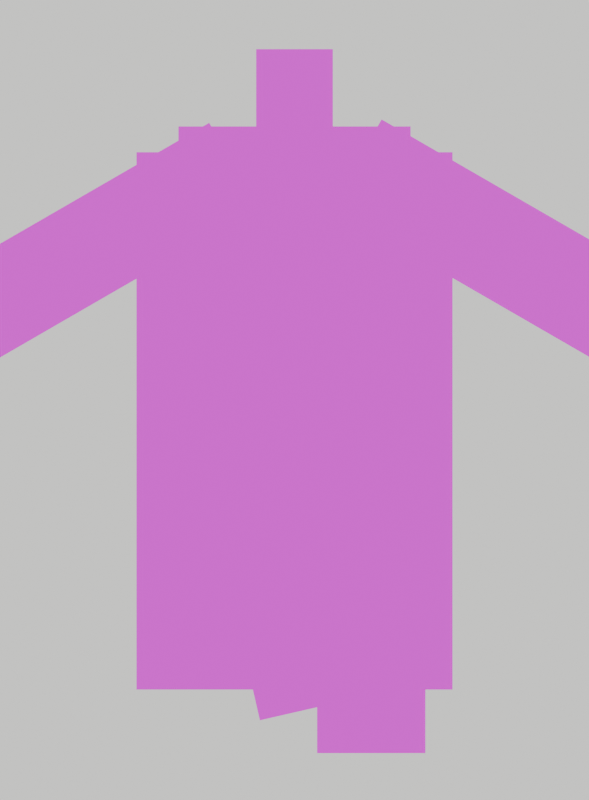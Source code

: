 # Source: cape_jones_toon_blender523_FIXED.blend  (saved by Blender 5.2.45; exported with 4.5.12 LTS)
import bpy
from mathutils import Matrix  # noqa: F401  (used for matrix-valued properties, if any)

bpy.ops.wm.read_factory_settings(use_empty=True)
scene = bpy.context.scene
scene.name = 'Scene'

# ---- collections
col_collection = bpy.data.collections.new('Collection'); scene.collection.children.link(col_collection)

# ---- images (referenced by path relative to the original .blend; pixels are not part of the script)
import os
ASSET_DIR = os.environ.get("B2B_ASSET_DIR", "")  # directory of the original .blend (textures are referenced by path, not embedded)
HERE = os.path.dirname(os.path.abspath(__file__))  # packed textures are extracted next to this script under _unpacked/

def load_image(name, relpath, width, height, colorspace="sRGB"):
    """Load a texture the original file referenced (path relative to the .blend, or extracted next to this script)."""
    p = next((c for c in (os.path.join(HERE, relpath), os.path.join(ASSET_DIR, relpath)) if relpath and os.path.exists(c)), "")
    if p:
        img = bpy.data.images.load(p, check_existing=True)
        img.name = name
    else:  # same state as the original file: an image datablock whose file is absent (Cycles renders it pink)
        img = bpy.data.images.new(name, width, height)
        img.source = "FILE"
        img.filepath = "//" + (relpath or name)
    img.colorspace_settings.name = colorspace
    return img
img_cape_back_main_png = load_image('Cape_Back_Main.png', 'Cape_Back_Main.png', 1024, 1024, 'sRGB')
img_leg_front_png = load_image('Leg_Front.png', 'Leg_Front.png', 1024, 1024, 'sRGB')
img_leg_back_png = load_image('Leg_Back.png', 'Leg_Back.png', 1024, 1024, 'sRGB')
img_arm_front_png = load_image('Arm_Front.png', 'Arm_Front.png', 1024, 1024, 'sRGB')
img_arm_back_png = load_image('Arm_Back.png', 'Arm_Back.png', 1024, 1024, 'sRGB')
img_pelvis_png = load_image('Pelvis.png', 'Pelvis.png', 1024, 1024, 'sRGB')
img_cape_collar_png = load_image('Cape_Collar.png', 'Cape_Collar.png', 1024, 1024, 'sRGB')
img_torso_chest_png = load_image('Torso_Chest.png', 'Torso_Chest.png', 1024, 1024, 'sRGB')
img_belt_overlay_png = load_image('Belt_Overlay.png', 'Belt_Overlay.png', 1024, 1024, 'sRGB')
img_neck_png = load_image('Neck.png', 'Neck.png', 1024, 1024, 'sRGB')
img_head_front_png = load_image('Head_Front.png', 'Head_Front.png', 1024, 1024, 'sRGB')

# ---- materials (node trees are filled in below, after node groups)
mat_mat_cape_back_main_png = bpy.data.materials.new('Mat-Cape_Back_Main.png')
mat_mat_cape_back_main_png.surface_render_method = 'BLENDED'
mat_mat_cape_back_main_png.blend_method = 'BLEND'
mat_mat_leg_front_png = bpy.data.materials.new('Mat-Leg_Front.png')
mat_mat_leg_front_png.surface_render_method = 'BLENDED'
mat_mat_leg_front_png.blend_method = 'BLEND'
mat_mat_leg_back_png = bpy.data.materials.new('Mat-Leg_Back.png')
mat_mat_leg_back_png.surface_render_method = 'BLENDED'
mat_mat_leg_back_png.blend_method = 'BLEND'
mat_mat_arm_front_png = bpy.data.materials.new('Mat-Arm_Front.png')
mat_mat_arm_front_png.surface_render_method = 'BLENDED'
mat_mat_arm_front_png.blend_method = 'BLEND'
mat_mat_arm_back_png = bpy.data.materials.new('Mat-Arm_Back.png')
mat_mat_arm_back_png.surface_render_method = 'BLENDED'
mat_mat_arm_back_png.blend_method = 'BLEND'
mat_mat_pelvis_png = bpy.data.materials.new('Mat-Pelvis.png')
mat_mat_pelvis_png.surface_render_method = 'BLENDED'
mat_mat_pelvis_png.blend_method = 'BLEND'
mat_mat_cape_collar_png = bpy.data.materials.new('Mat-Cape_Collar.png')
mat_mat_cape_collar_png.surface_render_method = 'BLENDED'
mat_mat_cape_collar_png.blend_method = 'BLEND'
mat_mat_torso_chest_png = bpy.data.materials.new('Mat-Torso_Chest.png')
mat_mat_torso_chest_png.surface_render_method = 'BLENDED'
mat_mat_torso_chest_png.blend_method = 'BLEND'
mat_mat_belt_overlay_png = bpy.data.materials.new('Mat-Belt_Overlay.png')
mat_mat_belt_overlay_png.surface_render_method = 'BLENDED'
mat_mat_belt_overlay_png.blend_method = 'BLEND'
mat_mat_neck_png = bpy.data.materials.new('Mat-Neck.png')
mat_mat_neck_png.surface_render_method = 'BLENDED'
mat_mat_neck_png.blend_method = 'BLEND'
mat_mat_head_front_png = bpy.data.materials.new('Mat-Head_Front.png')
mat_mat_head_front_png.surface_render_method = 'BLENDED'
mat_mat_head_front_png.blend_method = 'BLEND'

# ---- material node trees
mat_mat_cape_back_main_png.use_nodes = True; mat_mat_cape_back_main_png.node_tree.nodes.clear()
_N = mat_mat_cape_back_main_png.node_tree.nodes; _L = mat_mat_cape_back_main_png.node_tree.links
n0 = _N.new('ShaderNodeTexImage'); n0.name = 'Image Texture'; n0.location = (0, 0)
n0.image = img_cape_back_main_png
n0.interpolation = 'Closest'
n1 = _N.new('ShaderNodeBsdfTransparent'); n1.name = 'Transparent BSDF'; n1.location = (0, 0)
n2 = _N.new('ShaderNodeEmission'); n2.name = 'Emission'; n2.location = (0, 0)
n3 = _N.new('ShaderNodeMixShader'); n3.name = 'Mix Shader'; n3.location = (0, 0)
n4 = _N.new('ShaderNodeOutputMaterial'); n4.name = 'Material Output'; n4.location = (0, 0)
_L.new(n0.outputs[0], n2.inputs[0])
_L.new(n0.outputs[1], n3.inputs[0])
_L.new(n1.outputs[0], n3.inputs[1])
_L.new(n2.outputs[0], n3.inputs[2])
_L.new(n3.outputs[0], n4.inputs[0])
n4.is_active_output = True
mat_mat_leg_front_png.use_nodes = True; mat_mat_leg_front_png.node_tree.nodes.clear()
_N = mat_mat_leg_front_png.node_tree.nodes; _L = mat_mat_leg_front_png.node_tree.links
n0 = _N.new('ShaderNodeTexImage'); n0.name = 'Image Texture'; n0.location = (0, 0)
n0.image = img_leg_front_png
n0.interpolation = 'Closest'
n1 = _N.new('ShaderNodeBsdfTransparent'); n1.name = 'Transparent BSDF'; n1.location = (0, 0)
n2 = _N.new('ShaderNodeEmission'); n2.name = 'Emission'; n2.location = (0, 0)
n3 = _N.new('ShaderNodeMixShader'); n3.name = 'Mix Shader'; n3.location = (0, 0)
n4 = _N.new('ShaderNodeOutputMaterial'); n4.name = 'Material Output'; n4.location = (0, 0)
_L.new(n0.outputs[0], n2.inputs[0])
_L.new(n0.outputs[1], n3.inputs[0])
_L.new(n1.outputs[0], n3.inputs[1])
_L.new(n2.outputs[0], n3.inputs[2])
_L.new(n3.outputs[0], n4.inputs[0])
n4.is_active_output = True
mat_mat_leg_back_png.use_nodes = True; mat_mat_leg_back_png.node_tree.nodes.clear()
_N = mat_mat_leg_back_png.node_tree.nodes; _L = mat_mat_leg_back_png.node_tree.links
n0 = _N.new('ShaderNodeTexImage'); n0.name = 'Image Texture'; n0.location = (0, 0)
n0.image = img_leg_back_png
n0.interpolation = 'Closest'
n1 = _N.new('ShaderNodeBsdfTransparent'); n1.name = 'Transparent BSDF'; n1.location = (0, 0)
n2 = _N.new('ShaderNodeEmission'); n2.name = 'Emission'; n2.location = (0, 0)
n3 = _N.new('ShaderNodeMixShader'); n3.name = 'Mix Shader'; n3.location = (0, 0)
n4 = _N.new('ShaderNodeOutputMaterial'); n4.name = 'Material Output'; n4.location = (0, 0)
_L.new(n0.outputs[0], n2.inputs[0])
_L.new(n0.outputs[1], n3.inputs[0])
_L.new(n1.outputs[0], n3.inputs[1])
_L.new(n2.outputs[0], n3.inputs[2])
_L.new(n3.outputs[0], n4.inputs[0])
n4.is_active_output = True
mat_mat_arm_front_png.use_nodes = True; mat_mat_arm_front_png.node_tree.nodes.clear()
_N = mat_mat_arm_front_png.node_tree.nodes; _L = mat_mat_arm_front_png.node_tree.links
n0 = _N.new('ShaderNodeTexImage'); n0.name = 'Image Texture'; n0.location = (0, 0)
n0.image = img_arm_front_png
n0.interpolation = 'Closest'
n1 = _N.new('ShaderNodeBsdfTransparent'); n1.name = 'Transparent BSDF'; n1.location = (0, 0)
n2 = _N.new('ShaderNodeEmission'); n2.name = 'Emission'; n2.location = (0, 0)
n3 = _N.new('ShaderNodeMixShader'); n3.name = 'Mix Shader'; n3.location = (0, 0)
n4 = _N.new('ShaderNodeOutputMaterial'); n4.name = 'Material Output'; n4.location = (0, 0)
_L.new(n0.outputs[0], n2.inputs[0])
_L.new(n0.outputs[1], n3.inputs[0])
_L.new(n1.outputs[0], n3.inputs[1])
_L.new(n2.outputs[0], n3.inputs[2])
_L.new(n3.outputs[0], n4.inputs[0])
n4.is_active_output = True
mat_mat_arm_back_png.use_nodes = True; mat_mat_arm_back_png.node_tree.nodes.clear()
_N = mat_mat_arm_back_png.node_tree.nodes; _L = mat_mat_arm_back_png.node_tree.links
n0 = _N.new('ShaderNodeTexImage'); n0.name = 'Image Texture'; n0.location = (0, 0)
n0.image = img_arm_back_png
n0.interpolation = 'Closest'
n1 = _N.new('ShaderNodeBsdfTransparent'); n1.name = 'Transparent BSDF'; n1.location = (0, 0)
n2 = _N.new('ShaderNodeEmission'); n2.name = 'Emission'; n2.location = (0, 0)
n3 = _N.new('ShaderNodeMixShader'); n3.name = 'Mix Shader'; n3.location = (0, 0)
n4 = _N.new('ShaderNodeOutputMaterial'); n4.name = 'Material Output'; n4.location = (0, 0)
_L.new(n0.outputs[0], n2.inputs[0])
_L.new(n0.outputs[1], n3.inputs[0])
_L.new(n1.outputs[0], n3.inputs[1])
_L.new(n2.outputs[0], n3.inputs[2])
_L.new(n3.outputs[0], n4.inputs[0])
n4.is_active_output = True
mat_mat_pelvis_png.use_nodes = True; mat_mat_pelvis_png.node_tree.nodes.clear()
_N = mat_mat_pelvis_png.node_tree.nodes; _L = mat_mat_pelvis_png.node_tree.links
n0 = _N.new('ShaderNodeTexImage'); n0.name = 'Image Texture'; n0.location = (0, 0)
n0.image = img_pelvis_png
n0.interpolation = 'Closest'
n1 = _N.new('ShaderNodeBsdfTransparent'); n1.name = 'Transparent BSDF'; n1.location = (0, 0)
n2 = _N.new('ShaderNodeEmission'); n2.name = 'Emission'; n2.location = (0, 0)
n3 = _N.new('ShaderNodeMixShader'); n3.name = 'Mix Shader'; n3.location = (0, 0)
n4 = _N.new('ShaderNodeOutputMaterial'); n4.name = 'Material Output'; n4.location = (0, 0)
_L.new(n0.outputs[0], n2.inputs[0])
_L.new(n0.outputs[1], n3.inputs[0])
_L.new(n1.outputs[0], n3.inputs[1])
_L.new(n2.outputs[0], n3.inputs[2])
_L.new(n3.outputs[0], n4.inputs[0])
n4.is_active_output = True
mat_mat_cape_collar_png.use_nodes = True; mat_mat_cape_collar_png.node_tree.nodes.clear()
_N = mat_mat_cape_collar_png.node_tree.nodes; _L = mat_mat_cape_collar_png.node_tree.links
n0 = _N.new('ShaderNodeTexImage'); n0.name = 'Image Texture'; n0.location = (0, 0)
n0.image = img_cape_collar_png
n0.interpolation = 'Closest'
n1 = _N.new('ShaderNodeBsdfTransparent'); n1.name = 'Transparent BSDF'; n1.location = (0, 0)
n2 = _N.new('ShaderNodeEmission'); n2.name = 'Emission'; n2.location = (0, 0)
n3 = _N.new('ShaderNodeMixShader'); n3.name = 'Mix Shader'; n3.location = (0, 0)
n4 = _N.new('ShaderNodeOutputMaterial'); n4.name = 'Material Output'; n4.location = (0, 0)
_L.new(n0.outputs[0], n2.inputs[0])
_L.new(n0.outputs[1], n3.inputs[0])
_L.new(n1.outputs[0], n3.inputs[1])
_L.new(n2.outputs[0], n3.inputs[2])
_L.new(n3.outputs[0], n4.inputs[0])
n4.is_active_output = True
mat_mat_torso_chest_png.use_nodes = True; mat_mat_torso_chest_png.node_tree.nodes.clear()
_N = mat_mat_torso_chest_png.node_tree.nodes; _L = mat_mat_torso_chest_png.node_tree.links
n0 = _N.new('ShaderNodeTexImage'); n0.name = 'Image Texture'; n0.location = (0, 0)
n0.image = img_torso_chest_png
n0.interpolation = 'Closest'
n1 = _N.new('ShaderNodeBsdfTransparent'); n1.name = 'Transparent BSDF'; n1.location = (0, 0)
n2 = _N.new('ShaderNodeEmission'); n2.name = 'Emission'; n2.location = (0, 0)
n3 = _N.new('ShaderNodeMixShader'); n3.name = 'Mix Shader'; n3.location = (0, 0)
n4 = _N.new('ShaderNodeOutputMaterial'); n4.name = 'Material Output'; n4.location = (0, 0)
_L.new(n0.outputs[0], n2.inputs[0])
_L.new(n0.outputs[1], n3.inputs[0])
_L.new(n1.outputs[0], n3.inputs[1])
_L.new(n2.outputs[0], n3.inputs[2])
_L.new(n3.outputs[0], n4.inputs[0])
n4.is_active_output = True
mat_mat_belt_overlay_png.use_nodes = True; mat_mat_belt_overlay_png.node_tree.nodes.clear()
_N = mat_mat_belt_overlay_png.node_tree.nodes; _L = mat_mat_belt_overlay_png.node_tree.links
n0 = _N.new('ShaderNodeTexImage'); n0.name = 'Image Texture'; n0.location = (0, 0)
n0.image = img_belt_overlay_png
n0.interpolation = 'Closest'
n1 = _N.new('ShaderNodeBsdfTransparent'); n1.name = 'Transparent BSDF'; n1.location = (0, 0)
n2 = _N.new('ShaderNodeEmission'); n2.name = 'Emission'; n2.location = (0, 0)
n3 = _N.new('ShaderNodeMixShader'); n3.name = 'Mix Shader'; n3.location = (0, 0)
n4 = _N.new('ShaderNodeOutputMaterial'); n4.name = 'Material Output'; n4.location = (0, 0)
_L.new(n0.outputs[0], n2.inputs[0])
_L.new(n0.outputs[1], n3.inputs[0])
_L.new(n1.outputs[0], n3.inputs[1])
_L.new(n2.outputs[0], n3.inputs[2])
_L.new(n3.outputs[0], n4.inputs[0])
n4.is_active_output = True
mat_mat_neck_png.use_nodes = True; mat_mat_neck_png.node_tree.nodes.clear()
_N = mat_mat_neck_png.node_tree.nodes; _L = mat_mat_neck_png.node_tree.links
n0 = _N.new('ShaderNodeTexImage'); n0.name = 'Image Texture'; n0.location = (0, 0)
n0.image = img_neck_png
n0.interpolation = 'Closest'
n1 = _N.new('ShaderNodeBsdfTransparent'); n1.name = 'Transparent BSDF'; n1.location = (0, 0)
n2 = _N.new('ShaderNodeEmission'); n2.name = 'Emission'; n2.location = (0, 0)
n3 = _N.new('ShaderNodeMixShader'); n3.name = 'Mix Shader'; n3.location = (0, 0)
n4 = _N.new('ShaderNodeOutputMaterial'); n4.name = 'Material Output'; n4.location = (0, 0)
_L.new(n0.outputs[0], n2.inputs[0])
_L.new(n0.outputs[1], n3.inputs[0])
_L.new(n1.outputs[0], n3.inputs[1])
_L.new(n2.outputs[0], n3.inputs[2])
_L.new(n3.outputs[0], n4.inputs[0])
n4.is_active_output = True
mat_mat_head_front_png.use_nodes = True; mat_mat_head_front_png.node_tree.nodes.clear()
_N = mat_mat_head_front_png.node_tree.nodes; _L = mat_mat_head_front_png.node_tree.links
n0 = _N.new('ShaderNodeTexImage'); n0.name = 'Image Texture'; n0.location = (0, 0)
n0.image = img_head_front_png
n0.interpolation = 'Closest'
n1 = _N.new('ShaderNodeBsdfTransparent'); n1.name = 'Transparent BSDF'; n1.location = (0, 0)
n2 = _N.new('ShaderNodeEmission'); n2.name = 'Emission'; n2.location = (0, 0)
n3 = _N.new('ShaderNodeMixShader'); n3.name = 'Mix Shader'; n3.location = (0, 0)
n4 = _N.new('ShaderNodeOutputMaterial'); n4.name = 'Material Output'; n4.location = (0, 0)
_L.new(n0.outputs[0], n2.inputs[0])
_L.new(n0.outputs[1], n3.inputs[0])
_L.new(n1.outputs[0], n3.inputs[1])
_L.new(n2.outputs[0], n3.inputs[2])
_L.new(n3.outputs[0], n4.inputs[0])
n4.is_active_output = True

# ---- world
world_world_001 = bpy.data.worlds.new('World.001'); scene.world = world_world_001
world_world_001.use_nodes = True; world_world_001.node_tree.nodes.clear()
_N = world_world_001.node_tree.nodes; _L = world_world_001.node_tree.links
n0 = _N.new('ShaderNodeBackground'); n0.name = 'Background'; n0.location = (-200, 100)
n0.inputs[0].default_value = (0.93, 0.93, 0.9, 1.0)
n1 = _N.new('ShaderNodeOutputWorld'); n1.name = 'World Output'; n1.location = (200, 100)
_L.new(n0.outputs[0], n1.inputs[0])
n1.is_active_output = True

# ---- cameras
cam_camera = bpy.data.cameras.new('Camera')
cam_camera.type = 'ORTHO'
cam_camera.sensor_fit = 'VERTICAL'
cam_camera.ortho_scale = 6.2

# ---- meshes
me_plane = bpy.data.meshes.new('Plane')
me_plane.from_pydata([(-0.5, -0.5, 0.0), (0.5, -0.5, 0.0), (-0.5, 0.5, 0.0), (0.5, 0.5, 0.0)], [], [(0, 1, 3, 2)])
_uv = me_plane.uv_layers.new(name='UVMap')
_uv.uv.foreach_set('vector', [0.0, 0.0, 1.0, 0.0, 1.0, 1.0, 0.0, 1.0])
me_plane.materials.append(mat_mat_cape_back_main_png)
me_plane.update()
me_plane_001 = bpy.data.meshes.new('Plane.001')
me_plane_001.from_pydata([(-0.5, -0.5, 0.0), (0.5, -0.5, 0.0), (-0.5, 0.5, 0.0), (0.5, 0.5, 0.0)], [], [(0, 1, 3, 2)])
_uv = me_plane_001.uv_layers.new(name='UVMap')
_uv.uv.foreach_set('vector', [0.0, 0.0, 1.0, 0.0, 1.0, 1.0, 0.0, 1.0])
me_plane_001.materials.append(mat_mat_leg_front_png)
me_plane_001.update()
me_plane_002 = bpy.data.meshes.new('Plane.002')
me_plane_002.from_pydata([(-0.5, -0.5, 0.0), (0.5, -0.5, 0.0), (-0.5, 0.5, 0.0), (0.5, 0.5, 0.0)], [], [(0, 1, 3, 2)])
_uv = me_plane_002.uv_layers.new(name='UVMap')
_uv.uv.foreach_set('vector', [0.0, 0.0, 1.0, 0.0, 1.0, 1.0, 0.0, 1.0])
me_plane_002.materials.append(mat_mat_leg_back_png)
me_plane_002.update()
me_plane_003 = bpy.data.meshes.new('Plane.003')
me_plane_003.from_pydata([(-0.5, -0.5, 0.0), (0.5, -0.5, 0.0), (-0.5, 0.5, 0.0), (0.5, 0.5, 0.0)], [], [(0, 1, 3, 2)])
_uv = me_plane_003.uv_layers.new(name='UVMap')
_uv.uv.foreach_set('vector', [0.0, 0.0, 1.0, 0.0, 1.0, 1.0, 0.0, 1.0])
me_plane_003.materials.append(mat_mat_arm_front_png)
me_plane_003.update()
me_plane_004 = bpy.data.meshes.new('Plane.004')
me_plane_004.from_pydata([(-0.5, -0.5, 0.0), (0.5, -0.5, 0.0), (-0.5, 0.5, 0.0), (0.5, 0.5, 0.0)], [], [(0, 1, 3, 2)])
_uv = me_plane_004.uv_layers.new(name='UVMap')
_uv.uv.foreach_set('vector', [0.0, 0.0, 1.0, 0.0, 1.0, 1.0, 0.0, 1.0])
me_plane_004.materials.append(mat_mat_arm_back_png)
me_plane_004.update()
me_plane_005 = bpy.data.meshes.new('Plane.005')
me_plane_005.from_pydata([(-0.5, -0.5, 0.0), (0.5, -0.5, 0.0), (-0.5, 0.5, 0.0), (0.5, 0.5, 0.0)], [], [(0, 1, 3, 2)])
_uv = me_plane_005.uv_layers.new(name='UVMap')
_uv.uv.foreach_set('vector', [0.0, 0.0, 1.0, 0.0, 1.0, 1.0, 0.0, 1.0])
me_plane_005.materials.append(mat_mat_pelvis_png)
me_plane_005.update()
me_plane_006 = bpy.data.meshes.new('Plane.006')
me_plane_006.from_pydata([(-0.5, -0.5, 0.0), (0.5, -0.5, 0.0), (-0.5, 0.5, 0.0), (0.5, 0.5, 0.0)], [], [(0, 1, 3, 2)])
_uv = me_plane_006.uv_layers.new(name='UVMap')
_uv.uv.foreach_set('vector', [0.0, 0.0, 1.0, 0.0, 1.0, 1.0, 0.0, 1.0])
me_plane_006.materials.append(mat_mat_cape_collar_png)
me_plane_006.update()
me_plane_007 = bpy.data.meshes.new('Plane.007')
me_plane_007.from_pydata([(-0.5, -0.5, 0.0), (0.5, -0.5, 0.0), (-0.5, 0.5, 0.0), (0.5, 0.5, 0.0)], [], [(0, 1, 3, 2)])
_uv = me_plane_007.uv_layers.new(name='UVMap')
_uv.uv.foreach_set('vector', [0.0, 0.0, 1.0, 0.0, 1.0, 1.0, 0.0, 1.0])
me_plane_007.materials.append(mat_mat_torso_chest_png)
me_plane_007.update()
me_plane_008 = bpy.data.meshes.new('Plane.008')
me_plane_008.from_pydata([(-0.5, -0.5, 0.0), (0.5, -0.5, 0.0), (-0.5, 0.5, 0.0), (0.5, 0.5, 0.0)], [], [(0, 1, 3, 2)])
_uv = me_plane_008.uv_layers.new(name='UVMap')
_uv.uv.foreach_set('vector', [0.0, 0.0, 1.0, 0.0, 1.0, 1.0, 0.0, 1.0])
me_plane_008.materials.append(mat_mat_belt_overlay_png)
me_plane_008.update()
me_plane_009 = bpy.data.meshes.new('Plane.009')
me_plane_009.from_pydata([(-0.5, -0.5, 0.0), (0.5, -0.5, 0.0), (-0.5, 0.5, 0.0), (0.5, 0.5, 0.0)], [], [(0, 1, 3, 2)])
_uv = me_plane_009.uv_layers.new(name='UVMap')
_uv.uv.foreach_set('vector', [0.0, 0.0, 1.0, 0.0, 1.0, 1.0, 0.0, 1.0])
me_plane_009.materials.append(mat_mat_neck_png)
me_plane_009.update()
me_plane_010 = bpy.data.meshes.new('Plane.010')
me_plane_010.from_pydata([(-0.5, -0.5, 0.0), (0.5, -0.5, 0.0), (-0.5, 0.5, 0.0), (0.5, 0.5, 0.0)], [], [(0, 1, 3, 2)])
_uv = me_plane_010.uv_layers.new(name='UVMap')
_uv.uv.foreach_set('vector', [0.0, 0.0, 1.0, 0.0, 1.0, 1.0, 0.0, 1.0])
me_plane_010.materials.append(mat_mat_head_front_png)
me_plane_010.update()

# ---- objects
ob_camera = bpy.data.objects.new('Camera', cam_camera)
ob_root = bpy.data.objects.new('Root', None)
ob_pelvis_p = bpy.data.objects.new('Pelvis-P', None)
ob_torso_p = bpy.data.objects.new('Torso-P', None)
ob_neck_p = bpy.data.objects.new('Neck-P', None)
ob_head_p = bpy.data.objects.new('Head-P', None)
ob_cape_p = bpy.data.objects.new('Cape-P', None)
ob_capecollar_p = bpy.data.objects.new('CapeCollar-P', None)
ob_arm1_upper_p = bpy.data.objects.new('Arm1-Upper-P', None)
ob_arm1_forearm_p = bpy.data.objects.new('Arm1-Forearm-P', None)
ob_arm1_hand_p = bpy.data.objects.new('Arm1-Hand-P', None)
ob_arm2_upper_p = bpy.data.objects.new('Arm2-Upper-P', None)
ob_arm2_forearm_p = bpy.data.objects.new('Arm2-Forearm-P', None)
ob_arm2_hand_p = bpy.data.objects.new('Arm2-Hand-P', None)
ob_leg1_thigh_p = bpy.data.objects.new('Leg1-Thigh-P', None)
ob_leg1_knee_p = bpy.data.objects.new('Leg1-Knee-P', None)
ob_leg2_thigh_p = bpy.data.objects.new('Leg2-Thigh-P', None)
ob_leg2_knee_p = bpy.data.objects.new('Leg2-Knee-P', None)
ob_draw_cape_back_main_png = bpy.data.objects.new('Draw-Cape_Back_Main.png', me_plane)
ob_draw_leg_front_png = bpy.data.objects.new('Draw-Leg_Front.png', me_plane_001)
ob_draw_leg_back_png = bpy.data.objects.new('Draw-Leg_Back.png', me_plane_002)
ob_draw_arm_front_png = bpy.data.objects.new('Draw-Arm_Front.png', me_plane_003)
ob_draw_arm_back_png = bpy.data.objects.new('Draw-Arm_Back.png', me_plane_004)
ob_draw_pelvis_png = bpy.data.objects.new('Draw-Pelvis.png', me_plane_005)
ob_draw_cape_collar_png = bpy.data.objects.new('Draw-Cape_Collar.png', me_plane_006)
ob_draw_torso_chest_png = bpy.data.objects.new('Draw-Torso_Chest.png', me_plane_007)
ob_draw_belt_overlay_png = bpy.data.objects.new('Draw-Belt_Overlay.png', me_plane_008)
ob_draw_neck_png = bpy.data.objects.new('Draw-Neck.png', me_plane_009)
ob_draw_head_front_png = bpy.data.objects.new('Draw-Head_Front.png', me_plane_010)

# ---- transforms, parenting, visibility, modifiers, constraints
ob_camera.location = (0.0, 1.03, 10.0)
ob_root.location = (0.0, 1.275, 0.0)
ob_root.empty_display_size = 0.12
ob_pelvis_p.parent = ob_root
ob_pelvis_p.location = (0.0, 0.0, 0.0)
ob_pelvis_p.empty_display_size = 0.12
ob_torso_p.parent = ob_pelvis_p
ob_torso_p.location = (0.0, 0.13, 0.0)
ob_torso_p.empty_display_size = 0.12
ob_neck_p.parent = ob_torso_p
ob_neck_p.location = (0.0, 1.577, 0.0)
ob_neck_p.empty_display_size = 0.12
ob_head_p.parent = ob_neck_p
ob_head_p.location = (0.0, -0.0925, 0.0)
ob_head_p.empty_display_size = 0.12
ob_cape_p.parent = ob_torso_p
ob_cape_p.location = (0.0, 1.462, 0.0)
ob_cape_p.empty_display_size = 0.12
ob_capecollar_p.parent = ob_torso_p
ob_capecollar_p.location = (0.0, 1.283, 0.0)
ob_capecollar_p.empty_display_size = 0.12
ob_arm1_upper_p.parent = ob_torso_p
ob_arm1_upper_p.location = (-0.6, 1.37, 0.0)
ob_arm1_upper_p.rotation_euler = (0.0, 0.0, -1.047)
ob_arm1_upper_p.empty_display_size = 0.12
ob_arm1_forearm_p.parent = ob_arm1_upper_p
ob_arm1_forearm_p.location = (-0.08, -0.96, 0.0)
ob_arm1_forearm_p.rotation_euler = (0.0, 0.0, -0.3491)
ob_arm1_forearm_p.empty_display_size = 0.12
ob_arm1_hand_p.parent = ob_arm1_forearm_p
ob_arm1_hand_p.location = (0.08, -1.165, 0.0)
ob_arm1_hand_p.empty_display_size = 0.12
ob_arm2_upper_p.parent = ob_torso_p
ob_arm2_upper_p.location = (0.6, 1.37, 0.0)
ob_arm2_upper_p.rotation_euler = (0.0, 0.0, 1.047)
ob_arm2_upper_p.empty_display_size = 0.12
ob_arm2_forearm_p.parent = ob_arm2_upper_p
ob_arm2_forearm_p.location = (0.115, -0.96, 0.0)
ob_arm2_forearm_p.rotation_euler = (0.0, 0.0, 0.3491)
ob_arm2_forearm_p.empty_display_size = 0.12
ob_arm2_hand_p.parent = ob_arm2_forearm_p
ob_arm2_hand_p.location = (-0.115, -1.165, 0.0)
ob_arm2_hand_p.empty_display_size = 0.12
ob_leg1_thigh_p.parent = ob_pelvis_p
ob_leg1_thigh_p.location = (-0.4, 0.3049, 0.0)
ob_leg1_thigh_p.rotation_euler = (0.0, 0.0, 0.2255)
ob_leg1_thigh_p.empty_display_size = 0.12
ob_leg1_knee_p.parent = ob_leg1_thigh_p
ob_leg1_knee_p.location = (0.09, -1.37, 0.0)
ob_leg1_knee_p.empty_display_size = 0.12
ob_leg2_thigh_p.parent = ob_pelvis_p
ob_leg2_thigh_p.location = (0.325, 0.003467, 0.0)
ob_leg2_thigh_p.empty_display_size = 0.12
ob_leg2_knee_p.parent = ob_leg2_thigh_p
ob_leg2_knee_p.location = (0.08, -1.37, 0.0)
ob_leg2_knee_p.empty_display_size = 0.12
ob_draw_cape_back_main_png.parent = ob_cape_p
ob_draw_cape_back_main_png.location = (0.0, -1.999, -0.2)
ob_draw_cape_back_main_png.scale = (2.45, 4.165, 1.0)
ob_draw_leg_front_png.parent = ob_leg1_thigh_p
ob_draw_leg_front_png.location = (-0.1625, -1.393, 0.01)
ob_draw_leg_front_png.scale = (0.775, 3.185, 1.0)
ob_draw_leg_back_png.parent = ob_leg2_thigh_p
ob_draw_leg_back_png.location = (0.27, -1.393, 0.02)
ob_draw_leg_back_png.scale = (0.84, 3.185, 1.0)
ob_draw_arm_front_png.parent = ob_arm1_upper_p
ob_draw_arm_front_png.location = (0.0025, -1.128, 0.03)
ob_draw_arm_front_png.scale = (0.765, 2.555, 1.0)
ob_draw_arm_back_png.parent = ob_arm2_upper_p
ob_draw_arm_back_png.location = (0.015, -1.125, 0.035)
ob_draw_arm_back_png.scale = (0.79, 2.55, 1.0)
ob_draw_pelvis_png.parent = ob_pelvis_p
ob_draw_pelvis_png.location = (0.0, 0.0, 0.04)
ob_draw_pelvis_png.scale = (1.15, 0.65, 1.0)
ob_draw_cape_collar_png.parent = ob_capecollar_p
ob_draw_cape_collar_png.location = (0.0, 0.0, 0.05)
ob_draw_cape_collar_png.scale = (1.8, 0.925, 1.0)
ob_draw_torso_chest_png.parent = ob_torso_p
ob_draw_torso_chest_png.location = (0.0, 0.7975, 0.08)
ob_draw_torso_chest_png.scale = (1.575, 1.595, 1.0)
ob_draw_belt_overlay_png.parent = ob_torso_p
ob_draw_belt_overlay_png.location = (0.0, 0.05, 0.085)
ob_draw_belt_overlay_png.scale = (1.075, 0.39, 1.0)
ob_draw_neck_png.parent = ob_neck_p
ob_draw_neck_png.location = (0.0, 0.0, 0.1)
ob_draw_neck_png.scale = (0.546, 0.4358, 1.0)
ob_draw_head_front_png.parent = ob_head_p
ob_draw_head_front_png.location = (0.0, 0.43, 0.12)
ob_draw_head_front_png.scale = (0.595, 0.86, 1.0)

# ---- collection membership
col_collection.objects.link(ob_camera)
col_collection.objects.link(ob_root)
col_collection.objects.link(ob_pelvis_p)
col_collection.objects.link(ob_torso_p)
col_collection.objects.link(ob_neck_p)
col_collection.objects.link(ob_head_p)
col_collection.objects.link(ob_cape_p)
col_collection.objects.link(ob_capecollar_p)
col_collection.objects.link(ob_arm1_upper_p)
col_collection.objects.link(ob_arm1_forearm_p)
col_collection.objects.link(ob_arm1_hand_p)
col_collection.objects.link(ob_arm2_upper_p)
col_collection.objects.link(ob_arm2_forearm_p)
col_collection.objects.link(ob_arm2_hand_p)
col_collection.objects.link(ob_leg1_thigh_p)
col_collection.objects.link(ob_leg1_knee_p)
col_collection.objects.link(ob_leg2_thigh_p)
col_collection.objects.link(ob_leg2_knee_p)
col_collection.objects.link(ob_draw_cape_back_main_png)
col_collection.objects.link(ob_draw_leg_front_png)
col_collection.objects.link(ob_draw_leg_back_png)
col_collection.objects.link(ob_draw_arm_front_png)
col_collection.objects.link(ob_draw_arm_back_png)
col_collection.objects.link(ob_draw_pelvis_png)
col_collection.objects.link(ob_draw_cape_collar_png)
col_collection.objects.link(ob_draw_torso_chest_png)
col_collection.objects.link(ob_draw_belt_overlay_png)
col_collection.objects.link(ob_draw_neck_png)
col_collection.objects.link(ob_draw_head_front_png)

# ---- scene / render settings (as saved in the file)
scene.camera = ob_camera
scene.frame_start = 1; scene.frame_end = 48; scene.frame_set(37)
scene.render.engine = 'BLENDER_EEVEE_NEXT'
scene.render.resolution_x = 700
scene.render.resolution_y = 950
scene.render.bake_bias = 0.0
scene.render.bake_samples = 0
scene.render.compositor_device = 'GPU'
scene.eevee.taa_render_samples = 16
scene.eevee.use_volume_custom_range = False
scene.eevee.fast_gi_thickness_near = 0.1
scene.eevee.fast_gi_thickness_far = 0.0
scene.eevee.ray_tracing_options.screen_trace_thickness = 0.1
bpy.context.view_layer.update()
